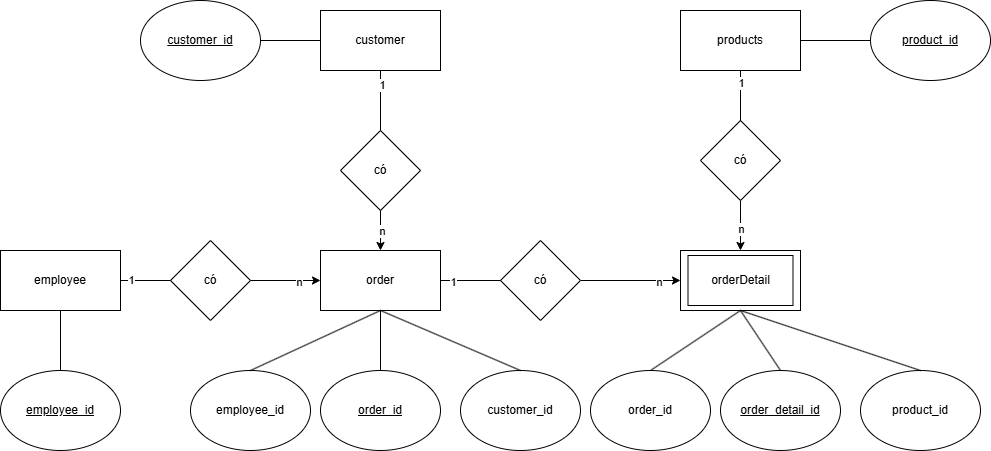

The diagram above was exported from draw.io. Its source (the exported page's mxGraphModel, read from the mxfile embedded in the PNG):
<mxGraphModel dx="1900" dy="653" grid="1" gridSize="10" guides="1" tooltips="1" connect="1" arrows="1" fold="1" page="1" pageScale="1" pageWidth="850" pageHeight="1100" math="0" shadow="0">
  <root>
    <mxCell id="0" />
    <mxCell id="1" parent="0" />
    <mxCell id="xeoUdNu4gCa79nx1sUNo-1" value="customer" style="rounded=0;whiteSpace=wrap;html=1;" parent="1" vertex="1">
      <mxGeometry x="120" y="80" width="120" height="60" as="geometry" />
    </mxCell>
    <mxCell id="xeoUdNu4gCa79nx1sUNo-2" value="employee" style="rounded=0;whiteSpace=wrap;html=1;" parent="1" vertex="1">
      <mxGeometry x="-200" y="320" width="120" height="60" as="geometry" />
    </mxCell>
    <mxCell id="xeoUdNu4gCa79nx1sUNo-3" value="products" style="rounded=0;whiteSpace=wrap;html=1;" parent="1" vertex="1">
      <mxGeometry x="480" y="80" width="120" height="60" as="geometry" />
    </mxCell>
    <mxCell id="xeoUdNu4gCa79nx1sUNo-4" value="" style="rounded=0;whiteSpace=wrap;html=1;" parent="1" vertex="1">
      <mxGeometry x="480" y="320" width="120" height="60" as="geometry" />
    </mxCell>
    <mxCell id="xeoUdNu4gCa79nx1sUNo-5" value="order" style="rounded=0;whiteSpace=wrap;html=1;" parent="1" vertex="1">
      <mxGeometry x="120" y="320" width="120" height="60" as="geometry" />
    </mxCell>
    <mxCell id="xeoUdNu4gCa79nx1sUNo-6" value="có" style="rhombus;whiteSpace=wrap;html=1;" parent="1" vertex="1">
      <mxGeometry x="140" y="200" width="80" height="80" as="geometry" />
    </mxCell>
    <mxCell id="xeoUdNu4gCa79nx1sUNo-7" value="" style="endArrow=classic;html=1;rounded=0;exitX=0.5;exitY=1;exitDx=0;exitDy=0;entryX=0.5;entryY=0;entryDx=0;entryDy=0;" parent="1" source="xeoUdNu4gCa79nx1sUNo-6" target="xeoUdNu4gCa79nx1sUNo-5" edge="1">
      <mxGeometry width="50" height="50" relative="1" as="geometry">
        <mxPoint x="210" y="290" as="sourcePoint" />
        <mxPoint x="260" y="240" as="targetPoint" />
      </mxGeometry>
    </mxCell>
    <mxCell id="I4VWngaP88DOQhsNwVa7-4" value="n" style="edgeLabel;html=1;align=center;verticalAlign=middle;resizable=0;points=[];" vertex="1" connectable="0" parent="xeoUdNu4gCa79nx1sUNo-7">
      <mxGeometry y="1" relative="1" as="geometry">
        <mxPoint as="offset" />
      </mxGeometry>
    </mxCell>
    <mxCell id="xeoUdNu4gCa79nx1sUNo-8" value="" style="endArrow=none;html=1;rounded=0;exitX=0.5;exitY=1;exitDx=0;exitDy=0;entryX=0.5;entryY=0;entryDx=0;entryDy=0;" parent="1" source="xeoUdNu4gCa79nx1sUNo-1" target="xeoUdNu4gCa79nx1sUNo-6" edge="1">
      <mxGeometry width="50" height="50" relative="1" as="geometry">
        <mxPoint x="270" y="180" as="sourcePoint" />
        <mxPoint x="320" y="130" as="targetPoint" />
      </mxGeometry>
    </mxCell>
    <mxCell id="I4VWngaP88DOQhsNwVa7-3" value="1" style="edgeLabel;html=1;align=center;verticalAlign=middle;resizable=0;points=[];" vertex="1" connectable="0" parent="xeoUdNu4gCa79nx1sUNo-8">
      <mxGeometry x="-0.5333" y="1" relative="1" as="geometry">
        <mxPoint as="offset" />
      </mxGeometry>
    </mxCell>
    <mxCell id="xeoUdNu4gCa79nx1sUNo-12" style="edgeStyle=orthogonalEdgeStyle;rounded=0;orthogonalLoop=1;jettySize=auto;html=1;exitX=1;exitY=0.5;exitDx=0;exitDy=0;entryX=0;entryY=0.5;entryDx=0;entryDy=0;" parent="1" source="xeoUdNu4gCa79nx1sUNo-9" target="xeoUdNu4gCa79nx1sUNo-4" edge="1">
      <mxGeometry relative="1" as="geometry" />
    </mxCell>
    <mxCell id="I4VWngaP88DOQhsNwVa7-6" value="n" style="edgeLabel;html=1;align=center;verticalAlign=middle;resizable=0;points=[];" vertex="1" connectable="0" parent="xeoUdNu4gCa79nx1sUNo-12">
      <mxGeometry x="0.552" y="-1" relative="1" as="geometry">
        <mxPoint as="offset" />
      </mxGeometry>
    </mxCell>
    <mxCell id="xeoUdNu4gCa79nx1sUNo-9" value="có" style="rhombus;whiteSpace=wrap;html=1;" parent="1" vertex="1">
      <mxGeometry x="300" y="310" width="80" height="80" as="geometry" />
    </mxCell>
    <mxCell id="xeoUdNu4gCa79nx1sUNo-10" value="" style="endArrow=none;html=1;rounded=0;exitX=1;exitY=0.5;exitDx=0;exitDy=0;entryX=0;entryY=0.5;entryDx=0;entryDy=0;" parent="1" source="xeoUdNu4gCa79nx1sUNo-5" target="xeoUdNu4gCa79nx1sUNo-9" edge="1">
      <mxGeometry width="50" height="50" relative="1" as="geometry">
        <mxPoint x="260" y="460" as="sourcePoint" />
        <mxPoint x="310" y="410" as="targetPoint" />
      </mxGeometry>
    </mxCell>
    <mxCell id="I4VWngaP88DOQhsNwVa7-5" value="1" style="edgeLabel;html=1;align=center;verticalAlign=middle;resizable=0;points=[];" vertex="1" connectable="0" parent="xeoUdNu4gCa79nx1sUNo-10">
      <mxGeometry x="-0.6133" y="-1" relative="1" as="geometry">
        <mxPoint as="offset" />
      </mxGeometry>
    </mxCell>
    <mxCell id="xeoUdNu4gCa79nx1sUNo-11" value="orderDetail" style="rounded=0;whiteSpace=wrap;html=1;" parent="1" vertex="1">
      <mxGeometry x="487.5" y="325" width="105" height="50" as="geometry" />
    </mxCell>
    <mxCell id="xeoUdNu4gCa79nx1sUNo-15" style="edgeStyle=orthogonalEdgeStyle;rounded=0;orthogonalLoop=1;jettySize=auto;html=1;exitX=1;exitY=0.5;exitDx=0;exitDy=0;" parent="1" source="xeoUdNu4gCa79nx1sUNo-13" target="xeoUdNu4gCa79nx1sUNo-5" edge="1">
      <mxGeometry relative="1" as="geometry" />
    </mxCell>
    <mxCell id="I4VWngaP88DOQhsNwVa7-2" value="n" style="edgeLabel;html=1;align=center;verticalAlign=middle;resizable=0;points=[];" vertex="1" connectable="0" parent="xeoUdNu4gCa79nx1sUNo-15">
      <mxGeometry x="0.36" y="-1" relative="1" as="geometry">
        <mxPoint as="offset" />
      </mxGeometry>
    </mxCell>
    <mxCell id="xeoUdNu4gCa79nx1sUNo-13" value="có" style="rhombus;whiteSpace=wrap;html=1;" parent="1" vertex="1">
      <mxGeometry x="-30" y="310" width="80" height="80" as="geometry" />
    </mxCell>
    <mxCell id="xeoUdNu4gCa79nx1sUNo-14" value="" style="endArrow=none;html=1;rounded=0;exitX=1;exitY=0.5;exitDx=0;exitDy=0;entryX=0;entryY=0.5;entryDx=0;entryDy=0;" parent="1" source="xeoUdNu4gCa79nx1sUNo-2" target="xeoUdNu4gCa79nx1sUNo-13" edge="1">
      <mxGeometry width="50" height="50" relative="1" as="geometry">
        <mxPoint x="-40" y="290" as="sourcePoint" />
        <mxPoint x="10" y="240" as="targetPoint" />
      </mxGeometry>
    </mxCell>
    <mxCell id="I4VWngaP88DOQhsNwVa7-1" value="1" style="edgeLabel;html=1;align=center;verticalAlign=middle;resizable=0;points=[];" vertex="1" connectable="0" parent="xeoUdNu4gCa79nx1sUNo-14">
      <mxGeometry x="-0.616" y="1" relative="1" as="geometry">
        <mxPoint as="offset" />
      </mxGeometry>
    </mxCell>
    <mxCell id="xeoUdNu4gCa79nx1sUNo-17" style="edgeStyle=orthogonalEdgeStyle;rounded=0;orthogonalLoop=1;jettySize=auto;html=1;exitX=0.5;exitY=1;exitDx=0;exitDy=0;entryX=0.5;entryY=0;entryDx=0;entryDy=0;" parent="1" source="xeoUdNu4gCa79nx1sUNo-16" target="xeoUdNu4gCa79nx1sUNo-4" edge="1">
      <mxGeometry relative="1" as="geometry" />
    </mxCell>
    <mxCell id="I4VWngaP88DOQhsNwVa7-8" value="n" style="edgeLabel;html=1;align=center;verticalAlign=middle;resizable=0;points=[];" vertex="1" connectable="0" parent="xeoUdNu4gCa79nx1sUNo-17">
      <mxGeometry x="0.12" relative="1" as="geometry">
        <mxPoint as="offset" />
      </mxGeometry>
    </mxCell>
    <mxCell id="xeoUdNu4gCa79nx1sUNo-16" value="có" style="rhombus;whiteSpace=wrap;html=1;" parent="1" vertex="1">
      <mxGeometry x="500" y="190" width="80" height="80" as="geometry" />
    </mxCell>
    <mxCell id="xeoUdNu4gCa79nx1sUNo-18" value="" style="endArrow=none;html=1;rounded=0;exitX=0.5;exitY=1;exitDx=0;exitDy=0;entryX=0.5;entryY=0;entryDx=0;entryDy=0;" parent="1" source="xeoUdNu4gCa79nx1sUNo-3" target="xeoUdNu4gCa79nx1sUNo-16" edge="1">
      <mxGeometry width="50" height="50" relative="1" as="geometry">
        <mxPoint x="790" y="170" as="sourcePoint" />
        <mxPoint x="840" y="120" as="targetPoint" />
      </mxGeometry>
    </mxCell>
    <mxCell id="I4VWngaP88DOQhsNwVa7-7" value="1" style="edgeLabel;html=1;align=center;verticalAlign=middle;resizable=0;points=[];" vertex="1" connectable="0" parent="xeoUdNu4gCa79nx1sUNo-18">
      <mxGeometry x="-0.52" relative="1" as="geometry">
        <mxPoint as="offset" />
      </mxGeometry>
    </mxCell>
    <mxCell id="xeoUdNu4gCa79nx1sUNo-19" value="&lt;u&gt;customer_id&lt;/u&gt;" style="ellipse;whiteSpace=wrap;html=1;" parent="1" vertex="1">
      <mxGeometry x="-60" y="70" width="120" height="80" as="geometry" />
    </mxCell>
    <mxCell id="xeoUdNu4gCa79nx1sUNo-21" value="" style="endArrow=none;html=1;rounded=0;exitX=1;exitY=0.5;exitDx=0;exitDy=0;entryX=0;entryY=0.5;entryDx=0;entryDy=0;" parent="1" source="xeoUdNu4gCa79nx1sUNo-19" target="xeoUdNu4gCa79nx1sUNo-1" edge="1">
      <mxGeometry width="50" height="50" relative="1" as="geometry">
        <mxPoint x="60" y="240" as="sourcePoint" />
        <mxPoint x="110" y="190" as="targetPoint" />
      </mxGeometry>
    </mxCell>
    <mxCell id="xeoUdNu4gCa79nx1sUNo-22" value="&lt;u&gt;employee_id&lt;/u&gt;" style="ellipse;whiteSpace=wrap;html=1;" parent="1" vertex="1">
      <mxGeometry x="-200" y="440" width="120" height="80" as="geometry" />
    </mxCell>
    <mxCell id="xeoUdNu4gCa79nx1sUNo-23" value="" style="endArrow=none;html=1;rounded=0;exitX=0.5;exitY=0;exitDx=0;exitDy=0;entryX=0.5;entryY=1;entryDx=0;entryDy=0;" parent="1" source="xeoUdNu4gCa79nx1sUNo-22" target="xeoUdNu4gCa79nx1sUNo-2" edge="1">
      <mxGeometry width="50" height="50" relative="1" as="geometry">
        <mxPoint x="-40" y="470" as="sourcePoint" />
        <mxPoint x="10" y="420" as="targetPoint" />
      </mxGeometry>
    </mxCell>
    <mxCell id="xeoUdNu4gCa79nx1sUNo-24" value="&lt;u&gt;product_id&lt;/u&gt;" style="ellipse;whiteSpace=wrap;html=1;" parent="1" vertex="1">
      <mxGeometry x="670" y="70" width="120" height="80" as="geometry" />
    </mxCell>
    <mxCell id="xeoUdNu4gCa79nx1sUNo-25" value="" style="endArrow=none;html=1;rounded=0;exitX=1;exitY=0.5;exitDx=0;exitDy=0;entryX=0;entryY=0.5;entryDx=0;entryDy=0;" parent="1" source="xeoUdNu4gCa79nx1sUNo-3" target="xeoUdNu4gCa79nx1sUNo-24" edge="1">
      <mxGeometry width="50" height="50" relative="1" as="geometry">
        <mxPoint x="650" y="30" as="sourcePoint" />
        <mxPoint x="700" y="-20" as="targetPoint" />
      </mxGeometry>
    </mxCell>
    <mxCell id="xeoUdNu4gCa79nx1sUNo-26" value="&lt;u&gt;order_detail_id&lt;/u&gt;" style="ellipse;whiteSpace=wrap;html=1;" parent="1" vertex="1">
      <mxGeometry x="520" y="440" width="120" height="80" as="geometry" />
    </mxCell>
    <mxCell id="xeoUdNu4gCa79nx1sUNo-27" value="" style="endArrow=none;html=1;rounded=0;exitX=0.5;exitY=0;exitDx=0;exitDy=0;entryX=0.5;entryY=1;entryDx=0;entryDy=0;" parent="1" source="xeoUdNu4gCa79nx1sUNo-26" target="xeoUdNu4gCa79nx1sUNo-4" edge="1">
      <mxGeometry width="50" height="50" relative="1" as="geometry">
        <mxPoint x="660" y="400" as="sourcePoint" />
        <mxPoint x="710" y="350" as="targetPoint" />
      </mxGeometry>
    </mxCell>
    <mxCell id="xeoUdNu4gCa79nx1sUNo-28" value="&lt;u&gt;order_id&lt;/u&gt;" style="ellipse;whiteSpace=wrap;html=1;" parent="1" vertex="1">
      <mxGeometry x="120" y="440" width="120" height="80" as="geometry" />
    </mxCell>
    <mxCell id="xeoUdNu4gCa79nx1sUNo-29" value="" style="endArrow=none;html=1;rounded=0;exitX=0.5;exitY=0;exitDx=0;exitDy=0;entryX=0.5;entryY=1;entryDx=0;entryDy=0;" parent="1" source="xeoUdNu4gCa79nx1sUNo-28" target="xeoUdNu4gCa79nx1sUNo-5" edge="1">
      <mxGeometry width="50" height="50" relative="1" as="geometry">
        <mxPoint x="260" y="460" as="sourcePoint" />
        <mxPoint x="310" y="410" as="targetPoint" />
      </mxGeometry>
    </mxCell>
    <mxCell id="xeoUdNu4gCa79nx1sUNo-30" value="employee_id" style="ellipse;whiteSpace=wrap;html=1;" parent="1" vertex="1">
      <mxGeometry x="-10" y="440" width="120" height="80" as="geometry" />
    </mxCell>
    <mxCell id="xeoUdNu4gCa79nx1sUNo-31" value="" style="endArrow=none;html=1;rounded=0;exitX=0.5;exitY=0;exitDx=0;exitDy=0;entryX=0.5;entryY=1;entryDx=0;entryDy=0;" parent="1" source="xeoUdNu4gCa79nx1sUNo-30" target="xeoUdNu4gCa79nx1sUNo-5" edge="1">
      <mxGeometry width="50" height="50" relative="1" as="geometry">
        <mxPoint x="60" y="430" as="sourcePoint" />
        <mxPoint x="110" y="380" as="targetPoint" />
      </mxGeometry>
    </mxCell>
    <mxCell id="xeoUdNu4gCa79nx1sUNo-32" value="customer_id" style="ellipse;whiteSpace=wrap;html=1;" parent="1" vertex="1">
      <mxGeometry x="260" y="440" width="120" height="80" as="geometry" />
    </mxCell>
    <mxCell id="xeoUdNu4gCa79nx1sUNo-33" value="" style="endArrow=none;html=1;rounded=0;exitX=0.5;exitY=0;exitDx=0;exitDy=0;entryX=0.5;entryY=1;entryDx=0;entryDy=0;" parent="1" source="xeoUdNu4gCa79nx1sUNo-32" target="xeoUdNu4gCa79nx1sUNo-5" edge="1">
      <mxGeometry width="50" height="50" relative="1" as="geometry">
        <mxPoint x="260" y="630" as="sourcePoint" />
        <mxPoint x="310" y="580" as="targetPoint" />
      </mxGeometry>
    </mxCell>
    <mxCell id="xeoUdNu4gCa79nx1sUNo-34" value="product_id" style="ellipse;whiteSpace=wrap;html=1;" parent="1" vertex="1">
      <mxGeometry x="660" y="440" width="120" height="80" as="geometry" />
    </mxCell>
    <mxCell id="xeoUdNu4gCa79nx1sUNo-35" value="" style="endArrow=none;html=1;rounded=0;exitX=0.5;exitY=0;exitDx=0;exitDy=0;entryX=0.5;entryY=1;entryDx=0;entryDy=0;" parent="1" source="xeoUdNu4gCa79nx1sUNo-34" target="xeoUdNu4gCa79nx1sUNo-4" edge="1">
      <mxGeometry width="50" height="50" relative="1" as="geometry">
        <mxPoint x="700" y="380" as="sourcePoint" />
        <mxPoint x="750" y="330" as="targetPoint" />
      </mxGeometry>
    </mxCell>
    <mxCell id="xeoUdNu4gCa79nx1sUNo-36" value="order_id" style="ellipse;whiteSpace=wrap;html=1;" parent="1" vertex="1">
      <mxGeometry x="390" y="440" width="120" height="80" as="geometry" />
    </mxCell>
    <mxCell id="xeoUdNu4gCa79nx1sUNo-37" value="" style="endArrow=none;html=1;rounded=0;exitX=0.5;exitY=0;exitDx=0;exitDy=0;entryX=0.5;entryY=1;entryDx=0;entryDy=0;" parent="1" source="xeoUdNu4gCa79nx1sUNo-36" target="xeoUdNu4gCa79nx1sUNo-4" edge="1">
      <mxGeometry width="50" height="50" relative="1" as="geometry">
        <mxPoint x="440" y="700" as="sourcePoint" />
        <mxPoint x="490" y="650" as="targetPoint" />
      </mxGeometry>
    </mxCell>
  </root>
</mxGraphModel>